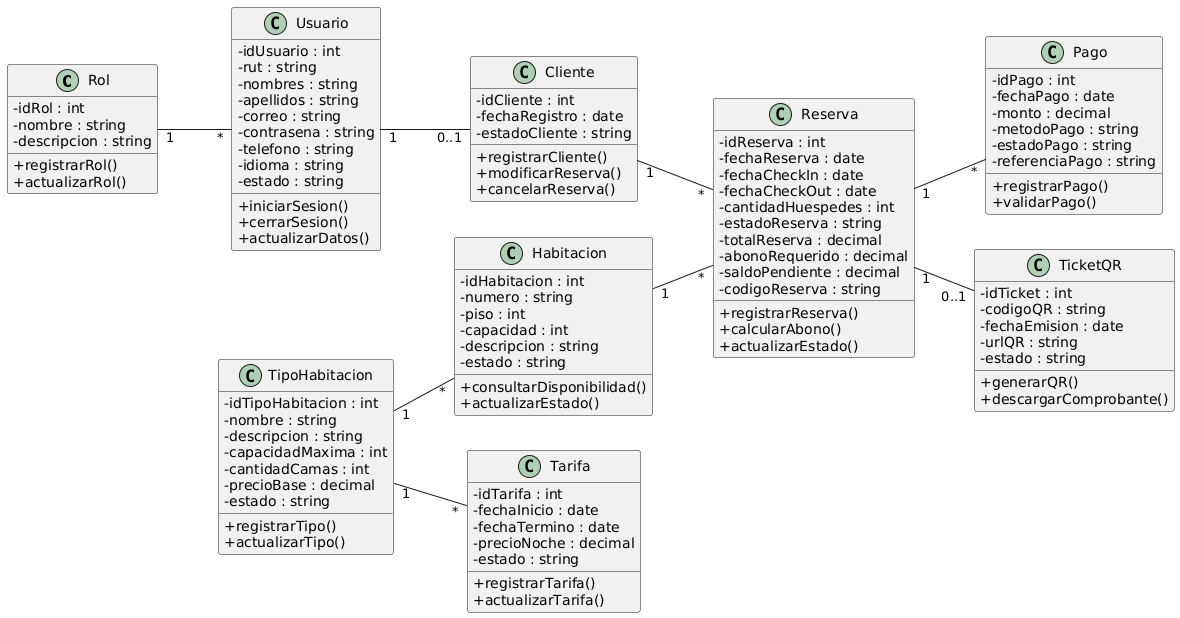

The diagram above was rendered by PlantUML. Its source (embedded in the PNG):
@startuml
left to right direction
skinparam classAttributeIconSize 0
skinparam shadowing false

class Rol {
  - idRol : int
  - nombre : string
  - descripcion : string
  + registrarRol()
  + actualizarRol()
}

class Usuario {
  - idUsuario : int
  - rut : string
  - nombres : string
  - apellidos : string
  - correo : string
  - contrasena : string
  - telefono : string
  - idioma : string
  - estado : string
  + iniciarSesion()
  + cerrarSesion()
  + actualizarDatos()
}

class Cliente {
  - idCliente : int
  - fechaRegistro : date
  - estadoCliente : string
  + registrarCliente()
  + modificarReserva()
  + cancelarReserva()
}

class TipoHabitacion {
  - idTipoHabitacion : int
  - nombre : string
  - descripcion : string
  - capacidadMaxima : int
  - cantidadCamas : int
  - precioBase : decimal
  - estado : string
  + registrarTipo()
  + actualizarTipo()
}

class Habitacion {
  - idHabitacion : int
  - numero : string
  - piso : int
  - capacidad : int
  - descripcion : string
  - estado : string
  + consultarDisponibilidad()
  + actualizarEstado()
}

class Tarifa {
  - idTarifa : int
  - fechaInicio : date
  - fechaTermino : date
  - precioNoche : decimal
  - estado : string
  + registrarTarifa()
  + actualizarTarifa()
}

class Reserva {
  - idReserva : int
  - fechaReserva : date
  - fechaCheckIn : date
  - fechaCheckOut : date
  - cantidadHuespedes : int
  - estadoReserva : string
  - totalReserva : decimal
  - abonoRequerido : decimal
  - saldoPendiente : decimal
  - codigoReserva : string
  + registrarReserva()
  + calcularAbono()
  + actualizarEstado()
}

class Pago {
  - idPago : int
  - fechaPago : date
  - monto : decimal
  - metodoPago : string
  - estadoPago : string
  - referenciaPago : string
  + registrarPago()
  + validarPago()
}

class TicketQR {
  - idTicket : int
  - codigoQR : string
  - fechaEmision : date
  - urlQR : string
  - estado : string
  + generarQR()
  + descargarComprobante()
}

Rol "1" -- "*" Usuario
Usuario "1" -- "0..1" Cliente
Cliente "1" -- "*" Reserva
TipoHabitacion "1" -- "*" Habitacion
TipoHabitacion "1" -- "*" Tarifa
Habitacion "1" -- "*" Reserva
Reserva "1" -- "*" Pago
Reserva "1" -- "0..1" TicketQR
@enduml